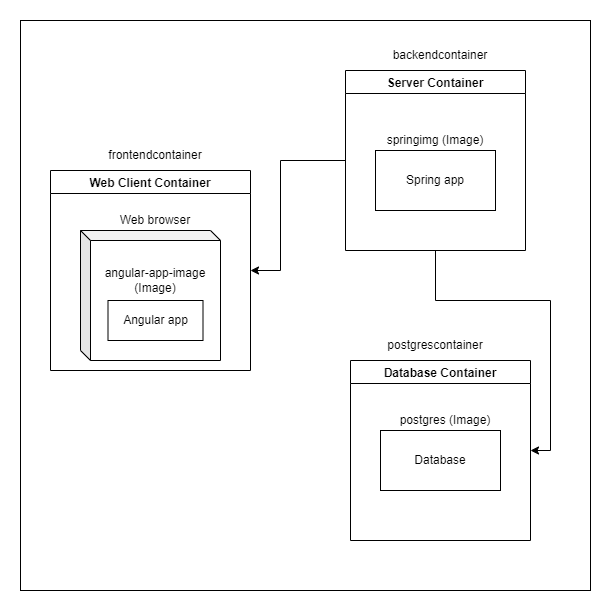

The diagram above was exported from draw.io. Its source (the exported page's mxGraphModel, read from the mxfile embedded in the PNG):
<mxGraphModel dx="1038" dy="579" grid="1" gridSize="10" guides="1" tooltips="1" connect="1" arrows="1" fold="1" page="1" pageScale="1" pageWidth="850" pageHeight="1100" math="0" shadow="0">
  <root>
    <mxCell id="0" />
    <mxCell id="1" parent="0" />
    <mxCell id="KKlcFysJniGRxmnMUjUW-4" value="" style="whiteSpace=wrap;html=1;aspect=fixed;fillColor=default;" vertex="1" parent="1">
      <mxGeometry x="110" y="40" width="570" height="570" as="geometry" />
    </mxCell>
    <mxCell id="KKlcFysJniGRxmnMUjUW-2" value="Server Container" style="swimlane;" vertex="1" parent="1">
      <mxGeometry x="435" y="90" width="180" height="180" as="geometry" />
    </mxCell>
    <mxCell id="KKlcFysJniGRxmnMUjUW-11" value="Spring app" style="rounded=0;whiteSpace=wrap;html=1;fillColor=default;" vertex="1" parent="KKlcFysJniGRxmnMUjUW-2">
      <mxGeometry x="30" y="80" width="120" height="60" as="geometry" />
    </mxCell>
    <mxCell id="KKlcFysJniGRxmnMUjUW-12" value="springimg (Image)" style="text;html=1;strokeColor=none;fillColor=none;align=center;verticalAlign=middle;whiteSpace=wrap;rounded=0;" vertex="1" parent="KKlcFysJniGRxmnMUjUW-2">
      <mxGeometry x="30" y="60" width="120" height="20" as="geometry" />
    </mxCell>
    <mxCell id="KKlcFysJniGRxmnMUjUW-1" value="Database Container" style="swimlane;" vertex="1" parent="1">
      <mxGeometry x="440" y="380" width="180" height="180" as="geometry" />
    </mxCell>
    <mxCell id="KKlcFysJniGRxmnMUjUW-13" value="Database" style="rounded=0;whiteSpace=wrap;html=1;fillColor=default;" vertex="1" parent="KKlcFysJniGRxmnMUjUW-1">
      <mxGeometry x="30" y="70" width="120" height="60" as="geometry" />
    </mxCell>
    <mxCell id="KKlcFysJniGRxmnMUjUW-15" value="postgres (Image)" style="text;html=1;strokeColor=none;fillColor=none;align=center;verticalAlign=middle;whiteSpace=wrap;rounded=0;" vertex="1" parent="KKlcFysJniGRxmnMUjUW-1">
      <mxGeometry x="35" y="50" width="120" height="20" as="geometry" />
    </mxCell>
    <mxCell id="KKlcFysJniGRxmnMUjUW-5" value="Web Client Container" style="swimlane;" vertex="1" parent="1">
      <mxGeometry x="140" y="190" width="200" height="200" as="geometry" />
    </mxCell>
    <mxCell id="KKlcFysJniGRxmnMUjUW-18" value="Web browser" style="text;html=1;strokeColor=none;fillColor=none;align=center;verticalAlign=middle;whiteSpace=wrap;rounded=0;" vertex="1" parent="KKlcFysJniGRxmnMUjUW-5">
      <mxGeometry x="45" y="40" width="120" height="20" as="geometry" />
    </mxCell>
    <mxCell id="KKlcFysJniGRxmnMUjUW-7" value="postgrescontainer" style="text;html=1;strokeColor=none;fillColor=none;align=center;verticalAlign=middle;whiteSpace=wrap;rounded=0;" vertex="1" parent="1">
      <mxGeometry x="460" y="350" width="130" height="30" as="geometry" />
    </mxCell>
    <mxCell id="KKlcFysJniGRxmnMUjUW-8" value="backendcontainer" style="text;html=1;strokeColor=none;fillColor=none;align=center;verticalAlign=middle;whiteSpace=wrap;rounded=0;" vertex="1" parent="1">
      <mxGeometry x="465" y="60" width="130" height="30" as="geometry" />
    </mxCell>
    <mxCell id="KKlcFysJniGRxmnMUjUW-9" value="frontendcontainer" style="text;html=1;strokeColor=none;fillColor=none;align=center;verticalAlign=middle;whiteSpace=wrap;rounded=0;" vertex="1" parent="1">
      <mxGeometry x="180" y="160" width="130" height="30" as="geometry" />
    </mxCell>
    <mxCell id="KKlcFysJniGRxmnMUjUW-10" value="" style="shape=cube;whiteSpace=wrap;html=1;boundedLbl=1;backgroundOutline=1;darkOpacity=0.05;darkOpacity2=0.1;fillColor=default;size=10;" vertex="1" parent="1">
      <mxGeometry x="170" y="250" width="140" height="130" as="geometry" />
    </mxCell>
    <mxCell id="KKlcFysJniGRxmnMUjUW-16" value="Angular app" style="rounded=0;whiteSpace=wrap;html=1;fillColor=default;" vertex="1" parent="1">
      <mxGeometry x="197.5" y="320" width="95" height="40" as="geometry" />
    </mxCell>
    <mxCell id="KKlcFysJniGRxmnMUjUW-17" value="angular-app-image (Image)" style="text;html=1;strokeColor=none;fillColor=none;align=center;verticalAlign=middle;whiteSpace=wrap;rounded=0;" vertex="1" parent="1">
      <mxGeometry x="185" y="290" width="120" height="20" as="geometry" />
    </mxCell>
    <mxCell id="KKlcFysJniGRxmnMUjUW-19" value="" style="endArrow=classic;html=1;rounded=0;exitX=0.5;exitY=1;exitDx=0;exitDy=0;entryX=1;entryY=0.5;entryDx=0;entryDy=0;" edge="1" parent="1" source="KKlcFysJniGRxmnMUjUW-2" target="KKlcFysJniGRxmnMUjUW-1">
      <mxGeometry width="50" height="50" relative="1" as="geometry">
        <mxPoint x="400" y="340" as="sourcePoint" />
        <mxPoint x="450" y="290" as="targetPoint" />
        <Array as="points">
          <mxPoint x="525" y="320" />
          <mxPoint x="640" y="320" />
          <mxPoint x="640" y="470" />
        </Array>
      </mxGeometry>
    </mxCell>
    <mxCell id="KKlcFysJniGRxmnMUjUW-20" value="" style="endArrow=classic;html=1;rounded=0;entryX=1;entryY=0.5;entryDx=0;entryDy=0;exitX=0;exitY=0.5;exitDx=0;exitDy=0;" edge="1" parent="1" source="KKlcFysJniGRxmnMUjUW-2" target="KKlcFysJniGRxmnMUjUW-5">
      <mxGeometry width="50" height="50" relative="1" as="geometry">
        <mxPoint x="400" y="340" as="sourcePoint" />
        <mxPoint x="450" y="290" as="targetPoint" />
        <Array as="points">
          <mxPoint x="370" y="180" />
          <mxPoint x="370" y="290" />
        </Array>
      </mxGeometry>
    </mxCell>
  </root>
</mxGraphModel>